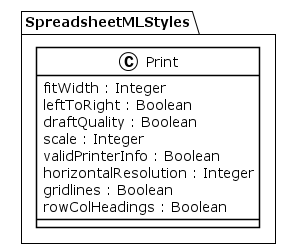

The diagram above was rendered by PlantUML. Its source (embedded in the PNG):
@startuml
!theme plain
package SpreadsheetMLStyles {
class Print {
	 fitWidth : Integer
	 leftToRight : Boolean
	 draftQuality : Boolean
	 scale : Integer
	 validPrinterInfo : Boolean
	 horizontalResolution : Integer
	 gridlines : Boolean
	 rowColHeadings : Boolean
}
}
@enduml